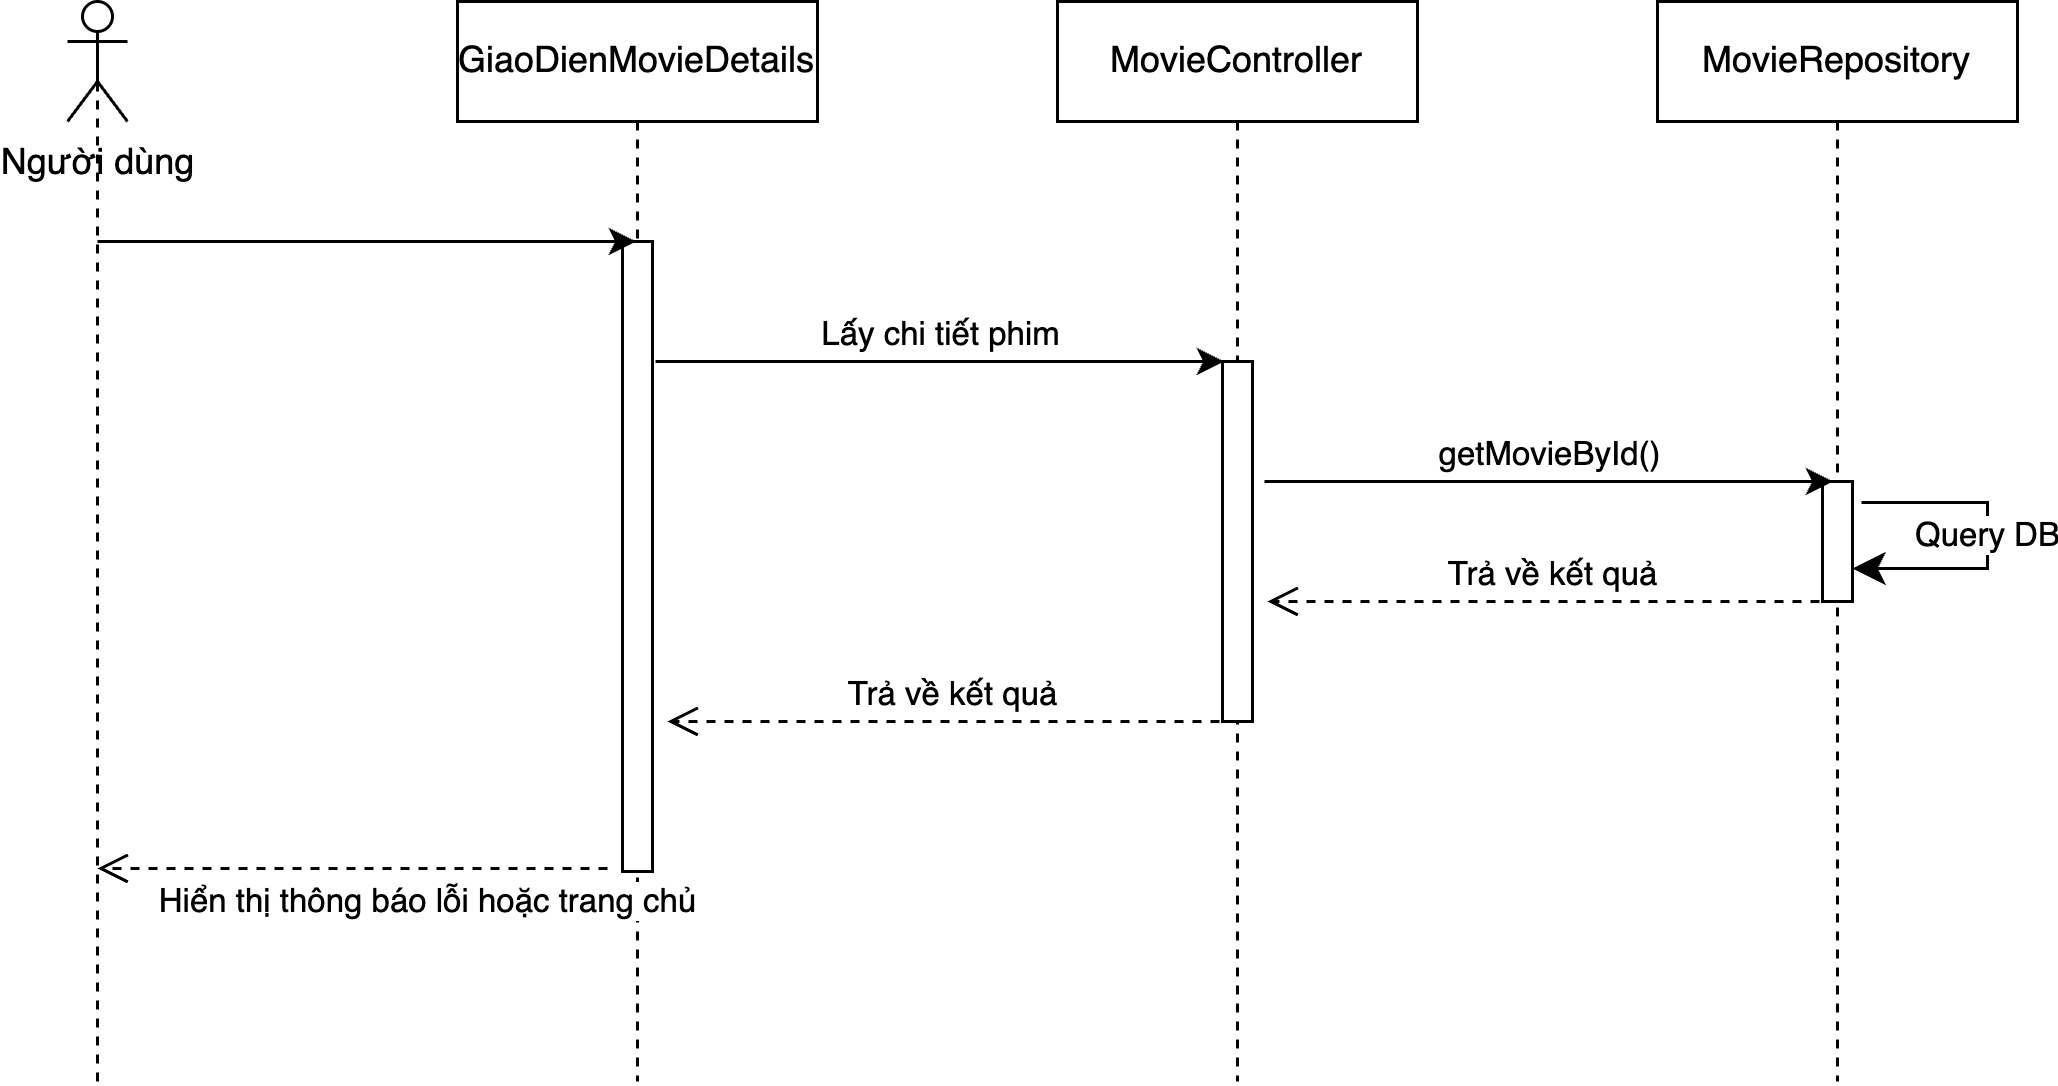

The diagram above was exported from draw.io. Its source (the exported page's mxGraphModel, read from the mxfile embedded in the PNG):
<mxGraphModel dx="1020" dy="655" grid="1" gridSize="10" guides="1" tooltips="1" connect="1" arrows="1" fold="1" page="1" pageScale="1" pageWidth="850" pageHeight="1100" math="0" shadow="0">
  <root>
    <mxCell id="y55st3A7yc7BBIPe1kX2-0" />
    <mxCell id="y55st3A7yc7BBIPe1kX2-1" parent="y55st3A7yc7BBIPe1kX2-0" />
    <mxCell id="y55st3A7yc7BBIPe1kX2-2" value="GiaoDienMovieDetails" style="shape=umlLifeline;perimeter=lifelinePerimeter;whiteSpace=wrap;html=1;container=0;dropTarget=0;collapsible=0;recursiveResize=0;outlineConnect=0;portConstraint=eastwest;newEdgeStyle={&quot;edgeStyle&quot;:&quot;elbowEdgeStyle&quot;,&quot;elbow&quot;:&quot;vertical&quot;,&quot;curved&quot;:0,&quot;rounded&quot;:0};" vertex="1" parent="y55st3A7yc7BBIPe1kX2-1">
      <mxGeometry x="200" y="40" width="120" height="360" as="geometry" />
    </mxCell>
    <mxCell id="y55st3A7yc7BBIPe1kX2-3" value="" style="html=1;points=[];perimeter=orthogonalPerimeter;outlineConnect=0;targetShapes=umlLifeline;portConstraint=eastwest;newEdgeStyle={&quot;edgeStyle&quot;:&quot;elbowEdgeStyle&quot;,&quot;elbow&quot;:&quot;vertical&quot;,&quot;curved&quot;:0,&quot;rounded&quot;:0};" vertex="1" parent="y55st3A7yc7BBIPe1kX2-2">
      <mxGeometry x="55" y="80" width="10" height="210" as="geometry" />
    </mxCell>
    <mxCell id="y55st3A7yc7BBIPe1kX2-4" value="MovieController" style="shape=umlLifeline;perimeter=lifelinePerimeter;whiteSpace=wrap;html=1;container=0;dropTarget=0;collapsible=0;recursiveResize=0;outlineConnect=0;portConstraint=eastwest;newEdgeStyle={&quot;edgeStyle&quot;:&quot;elbowEdgeStyle&quot;,&quot;elbow&quot;:&quot;vertical&quot;,&quot;curved&quot;:0,&quot;rounded&quot;:0};" vertex="1" parent="y55st3A7yc7BBIPe1kX2-1">
      <mxGeometry x="400" y="40" width="120" height="360" as="geometry" />
    </mxCell>
    <mxCell id="y55st3A7yc7BBIPe1kX2-5" value="" style="html=1;points=[];perimeter=orthogonalPerimeter;outlineConnect=0;targetShapes=umlLifeline;portConstraint=eastwest;newEdgeStyle={&quot;edgeStyle&quot;:&quot;elbowEdgeStyle&quot;,&quot;elbow&quot;:&quot;vertical&quot;,&quot;curved&quot;:0,&quot;rounded&quot;:0};" vertex="1" parent="y55st3A7yc7BBIPe1kX2-4">
      <mxGeometry x="55" y="120" width="10" height="120" as="geometry" />
    </mxCell>
    <mxCell id="y55st3A7yc7BBIPe1kX2-6" value="Trả về kết quả" style="html=1;verticalAlign=bottom;endArrow=open;dashed=1;endSize=8;edgeStyle=elbowEdgeStyle;elbow=vertical;curved=0;rounded=0;" edge="1" parent="y55st3A7yc7BBIPe1kX2-1">
      <mxGeometry relative="1" as="geometry">
        <mxPoint x="470" y="240" as="targetPoint" />
        <Array as="points">
          <mxPoint x="555" y="240" />
        </Array>
        <mxPoint x="660" y="240" as="sourcePoint" />
      </mxGeometry>
    </mxCell>
    <mxCell id="y55st3A7yc7BBIPe1kX2-7" value="Người dùng" style="shape=umlActor;verticalLabelPosition=bottom;verticalAlign=top;html=1;outlineConnect=0;" vertex="1" parent="y55st3A7yc7BBIPe1kX2-1">
      <mxGeometry x="70" y="40" width="20" height="40" as="geometry" />
    </mxCell>
    <mxCell id="y55st3A7yc7BBIPe1kX2-8" value="MovieRepository" style="shape=umlLifeline;perimeter=lifelinePerimeter;whiteSpace=wrap;html=1;container=0;dropTarget=0;collapsible=0;recursiveResize=0;outlineConnect=0;portConstraint=eastwest;newEdgeStyle={&quot;edgeStyle&quot;:&quot;elbowEdgeStyle&quot;,&quot;elbow&quot;:&quot;vertical&quot;,&quot;curved&quot;:0,&quot;rounded&quot;:0};" vertex="1" parent="y55st3A7yc7BBIPe1kX2-1">
      <mxGeometry x="600" y="40" width="120" height="360" as="geometry" />
    </mxCell>
    <mxCell id="y55st3A7yc7BBIPe1kX2-9" value="" style="html=1;points=[];perimeter=orthogonalPerimeter;outlineConnect=0;targetShapes=umlLifeline;portConstraint=eastwest;newEdgeStyle={&quot;edgeStyle&quot;:&quot;elbowEdgeStyle&quot;,&quot;elbow&quot;:&quot;vertical&quot;,&quot;curved&quot;:0,&quot;rounded&quot;:0};" vertex="1" parent="y55st3A7yc7BBIPe1kX2-8">
      <mxGeometry x="55" y="160" width="10" height="40" as="geometry" />
    </mxCell>
    <mxCell id="y55st3A7yc7BBIPe1kX2-10" value="" style="edgeStyle=elbowEdgeStyle;elbow=horizontal;endArrow=classic;html=1;curved=0;rounded=0;endSize=8;startSize=8;exitX=1.3;exitY=0.2;exitDx=0;exitDy=0;exitPerimeter=0;" edge="1" parent="y55st3A7yc7BBIPe1kX2-8">
      <mxGeometry width="50" height="50" relative="1" as="geometry">
        <mxPoint x="68" y="167" as="sourcePoint" />
        <mxPoint x="65" y="189" as="targetPoint" />
        <Array as="points">
          <mxPoint x="110" y="179" />
        </Array>
      </mxGeometry>
    </mxCell>
    <mxCell id="y55st3A7yc7BBIPe1kX2-11" value="Query DB" style="edgeLabel;html=1;align=center;verticalAlign=middle;resizable=0;points=[];" vertex="1" connectable="0" parent="y55st3A7yc7BBIPe1kX2-10">
      <mxGeometry x="-0.0459" y="-1" relative="1" as="geometry">
        <mxPoint as="offset" />
      </mxGeometry>
    </mxCell>
    <mxCell id="y55st3A7yc7BBIPe1kX2-12" value="" style="endArrow=none;dashed=1;html=1;strokeWidth=1;rounded=0;entryX=0.5;entryY=0.5;entryDx=0;entryDy=0;entryPerimeter=0;" edge="1" parent="y55st3A7yc7BBIPe1kX2-1" target="y55st3A7yc7BBIPe1kX2-7">
      <mxGeometry width="50" height="50" relative="1" as="geometry">
        <mxPoint x="80" y="400" as="sourcePoint" />
        <mxPoint x="120" y="170" as="targetPoint" />
      </mxGeometry>
    </mxCell>
    <mxCell id="y55st3A7yc7BBIPe1kX2-13" value="" style="endArrow=classic;html=1;rounded=0;" edge="1" parent="y55st3A7yc7BBIPe1kX2-1" target="y55st3A7yc7BBIPe1kX2-2">
      <mxGeometry width="50" height="50" relative="1" as="geometry">
        <mxPoint x="80" y="120" as="sourcePoint" />
        <mxPoint x="200" y="130" as="targetPoint" />
      </mxGeometry>
    </mxCell>
    <mxCell id="y55st3A7yc7BBIPe1kX2-14" value="" style="endArrow=classic;html=1;rounded=0;" edge="1" parent="y55st3A7yc7BBIPe1kX2-1">
      <mxGeometry width="50" height="50" relative="1" as="geometry">
        <mxPoint x="266" y="160" as="sourcePoint" />
        <mxPoint x="455.5" y="160" as="targetPoint" />
      </mxGeometry>
    </mxCell>
    <mxCell id="y55st3A7yc7BBIPe1kX2-15" value="Lấy chi tiết phim" style="edgeLabel;html=1;align=center;verticalAlign=middle;resizable=0;points=[];" vertex="1" connectable="0" parent="y55st3A7yc7BBIPe1kX2-14">
      <mxGeometry x="-0.6412" y="3" relative="1" as="geometry">
        <mxPoint x="60" y="-7" as="offset" />
      </mxGeometry>
    </mxCell>
    <mxCell id="y55st3A7yc7BBIPe1kX2-16" value="" style="endArrow=classic;html=1;rounded=0;" edge="1" parent="y55st3A7yc7BBIPe1kX2-1">
      <mxGeometry width="50" height="50" relative="1" as="geometry">
        <mxPoint x="469" y="200" as="sourcePoint" />
        <mxPoint x="658.5" y="200" as="targetPoint" />
      </mxGeometry>
    </mxCell>
    <mxCell id="y55st3A7yc7BBIPe1kX2-17" value="getMovieById()" style="edgeLabel;html=1;align=center;verticalAlign=middle;resizable=0;points=[];" vertex="1" connectable="0" parent="y55st3A7yc7BBIPe1kX2-16">
      <mxGeometry x="-0.6412" y="3" relative="1" as="geometry">
        <mxPoint x="60" y="-7" as="offset" />
      </mxGeometry>
    </mxCell>
    <mxCell id="y55st3A7yc7BBIPe1kX2-18" value="Trả về kết quả" style="html=1;verticalAlign=bottom;endArrow=open;dashed=1;endSize=8;edgeStyle=elbowEdgeStyle;elbow=vertical;curved=0;rounded=0;" edge="1" parent="y55st3A7yc7BBIPe1kX2-1">
      <mxGeometry relative="1" as="geometry">
        <mxPoint x="270" y="280" as="targetPoint" />
        <Array as="points">
          <mxPoint x="355" y="280" />
        </Array>
        <mxPoint x="460" y="280" as="sourcePoint" />
      </mxGeometry>
    </mxCell>
    <mxCell id="y55st3A7yc7BBIPe1kX2-19" value="Hiển thị thông báo lỗi hoặc trang chủ" style="html=1;verticalAlign=bottom;endArrow=open;dashed=1;endSize=8;edgeStyle=elbowEdgeStyle;elbow=horizontal;curved=0;rounded=0;" edge="1" parent="y55st3A7yc7BBIPe1kX2-1">
      <mxGeometry x="-0.2941" y="20" relative="1" as="geometry">
        <mxPoint x="80" y="329" as="targetPoint" />
        <Array as="points">
          <mxPoint x="165" y="329" />
        </Array>
        <mxPoint x="250" y="329" as="sourcePoint" />
        <mxPoint as="offset" />
      </mxGeometry>
    </mxCell>
  </root>
</mxGraphModel>